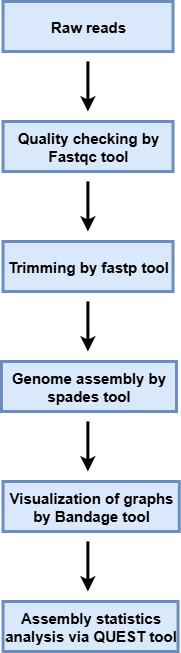

The diagram above was exported from draw.io. Its source (the exported page's mxGraphModel, read from the mxfile embedded in the PNG):
<mxGraphModel dx="1240" dy="676" grid="1" gridSize="10" guides="1" tooltips="1" connect="1" arrows="1" fold="1" page="1" pageScale="1" pageWidth="850" pageHeight="1100" background="#ffffff" math="0" shadow="0">
  <root>
    <mxCell id="0" />
    <mxCell id="1" parent="0" />
    <mxCell id="SGnxOZFMByvnsVMblyxs-1" value="&lt;b&gt;&lt;font style=&quot;font-size: 15px;&quot;&gt;Raw reads&lt;/font&gt;&lt;/b&gt;" style="rounded=0;whiteSpace=wrap;html=1;fillColor=#dae8fc;strokeColor=#6c8ebf;strokeWidth=3;textShadow=0;labelBackgroundColor=none;fontColor=default;" parent="1" vertex="1">
      <mxGeometry x="337.56" y="150" width="170" height="50" as="geometry" />
    </mxCell>
    <mxCell id="euSlJEs3PD2bTif8w2Pv-1" value="&lt;b style=&quot;&quot;&gt;&lt;font style=&quot;font-size: 15px;&quot;&gt;Quality checking by Fastqc tool&lt;/font&gt;&lt;/b&gt;" style="rounded=0;whiteSpace=wrap;html=1;fillColor=#dae8fc;strokeColor=#6c8ebf;strokeWidth=3;textShadow=0;labelBackgroundColor=none;fontColor=default;" parent="1" vertex="1">
      <mxGeometry x="337.56" y="270" width="170" height="50" as="geometry" />
    </mxCell>
    <mxCell id="euSlJEs3PD2bTif8w2Pv-2" value="" style="endArrow=classic;html=1;rounded=0;strokeWidth=3;textShadow=0;labelBackgroundColor=none;fontColor=default;" parent="1" edge="1">
      <mxGeometry width="50" height="50" relative="1" as="geometry">
        <mxPoint x="422.40000000000003" y="210" as="sourcePoint" />
        <mxPoint x="422.40000000000003" y="260" as="targetPoint" />
      </mxGeometry>
    </mxCell>
    <mxCell id="euSlJEs3PD2bTif8w2Pv-3" value="&lt;b style=&quot;&quot;&gt;&lt;font style=&quot;font-size: 15px;&quot;&gt;Trimming by fastp tool&lt;/font&gt;&lt;/b&gt;" style="rounded=0;whiteSpace=wrap;html=1;fillColor=#dae8fc;strokeColor=#6c8ebf;strokeWidth=3;textShadow=0;labelBackgroundColor=none;fontColor=default;" parent="1" vertex="1">
      <mxGeometry x="337.56" y="390" width="170" height="50" as="geometry" />
    </mxCell>
    <mxCell id="euSlJEs3PD2bTif8w2Pv-4" value="" style="endArrow=classic;html=1;rounded=0;strokeWidth=3;textShadow=0;labelBackgroundColor=none;fontColor=default;" parent="1" edge="1">
      <mxGeometry width="50" height="50" relative="1" as="geometry">
        <mxPoint x="422.40000000000003" y="330" as="sourcePoint" />
        <mxPoint x="422.40000000000003" y="380" as="targetPoint" />
      </mxGeometry>
    </mxCell>
    <mxCell id="euSlJEs3PD2bTif8w2Pv-6" value="&lt;span style=&quot;font-size: 15px;&quot;&gt;&lt;b&gt;Genome assembly by spades tool&lt;/b&gt;&lt;/span&gt;" style="rounded=0;whiteSpace=wrap;html=1;fillColor=#dae8fc;strokeColor=#6c8ebf;strokeWidth=3;textShadow=0;labelBackgroundColor=none;fontColor=default;" parent="1" vertex="1">
      <mxGeometry x="336" y="510" width="175" height="50" as="geometry" />
    </mxCell>
    <mxCell id="euSlJEs3PD2bTif8w2Pv-7" value="" style="endArrow=classic;html=1;rounded=0;strokeWidth=3;textShadow=0;labelBackgroundColor=none;fontColor=default;" parent="1" edge="1">
      <mxGeometry width="50" height="50" relative="1" as="geometry">
        <mxPoint x="422.40000000000003" y="450" as="sourcePoint" />
        <mxPoint x="422.40000000000003" y="500" as="targetPoint" />
      </mxGeometry>
    </mxCell>
    <mxCell id="euSlJEs3PD2bTif8w2Pv-9" value="&lt;b style=&quot;font-size: 15px;&quot;&gt;Assembly statistics analysis via QUEST tool&lt;/b&gt;" style="rounded=0;whiteSpace=wrap;html=1;fillColor=#dae8fc;strokeColor=#6c8ebf;strokeWidth=3;textShadow=0;labelBackgroundColor=none;fontColor=default;" parent="1" vertex="1">
      <mxGeometry x="337.56" y="750" width="175" height="50" as="geometry" />
    </mxCell>
    <mxCell id="euSlJEs3PD2bTif8w2Pv-10" value="" style="endArrow=classic;html=1;rounded=0;strokeWidth=3;textShadow=0;labelBackgroundColor=none;fontColor=default;" parent="1" edge="1">
      <mxGeometry width="50" height="50" relative="1" as="geometry">
        <mxPoint x="422.36" y="570" as="sourcePoint" />
        <mxPoint x="422.36" y="620" as="targetPoint" />
      </mxGeometry>
    </mxCell>
    <mxCell id="F-eV0DvQH8ItVscbGjG8-1" value="&lt;span style=&quot;font-size: 15px;&quot;&gt;&lt;b&gt;Visualization of graphs by Bandage tool&lt;/b&gt;&lt;/span&gt;" style="rounded=0;whiteSpace=wrap;html=1;fillColor=#dae8fc;strokeColor=#6c8ebf;strokeWidth=3;textShadow=0;labelBackgroundColor=none;fontColor=default;" parent="1" vertex="1">
      <mxGeometry x="337.56" y="630" width="176.25" height="50" as="geometry" />
    </mxCell>
    <mxCell id="F-eV0DvQH8ItVscbGjG8-2" value="" style="endArrow=classic;html=1;rounded=0;strokeWidth=3;textShadow=0;labelBackgroundColor=none;fontColor=default;" parent="1" edge="1">
      <mxGeometry width="50" height="50" relative="1" as="geometry">
        <mxPoint x="422.38000000000005" y="690" as="sourcePoint" />
        <mxPoint x="422.38000000000005" y="740" as="targetPoint" />
      </mxGeometry>
    </mxCell>
  </root>
</mxGraphModel>